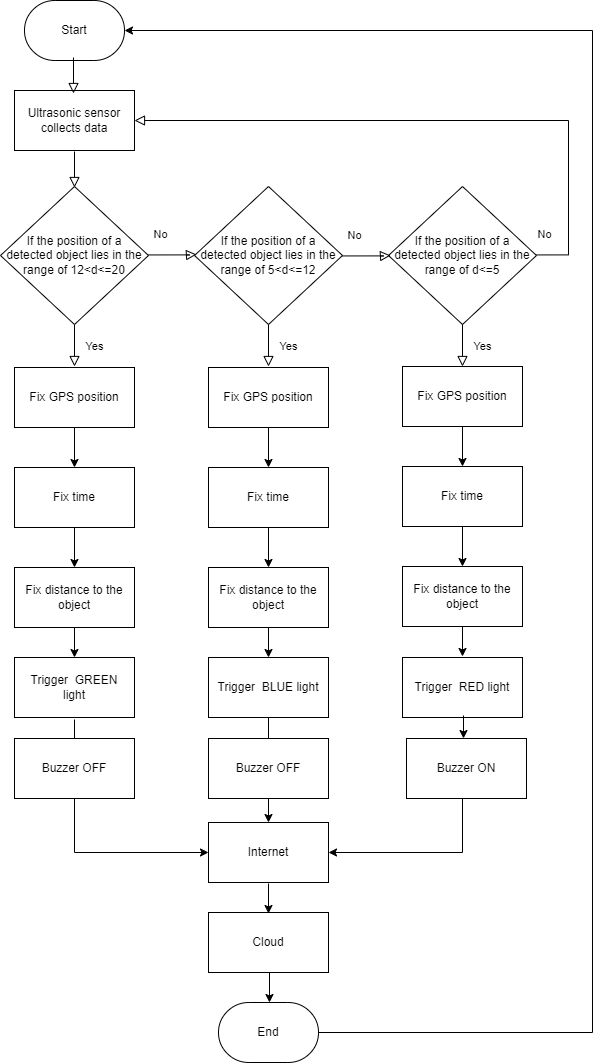

The diagram above was exported from draw.io. Its source (the exported page's mxGraphModel, read from the mxfile embedded in the PNG):
<mxGraphModel dx="2580" dy="2251" grid="1" gridSize="6" guides="1" tooltips="1" connect="1" arrows="1" fold="1" page="1" pageScale="1" pageWidth="827" pageHeight="1169" math="0" shadow="0">
  <root>
    <mxCell id="WIyWlLk6GJQsqaUBKTNV-0" />
    <mxCell id="WIyWlLk6GJQsqaUBKTNV-1" parent="WIyWlLk6GJQsqaUBKTNV-0" />
    <mxCell id="WIyWlLk6GJQsqaUBKTNV-2" value="" style="rounded=0;html=1;jettySize=auto;orthogonalLoop=1;fontSize=11;endArrow=block;endFill=0;endSize=8;strokeWidth=1;shadow=0;labelBackgroundColor=none;edgeStyle=orthogonalEdgeStyle;" parent="WIyWlLk6GJQsqaUBKTNV-1" edge="1">
      <mxGeometry relative="1" as="geometry">
        <mxPoint x="220" y="109" as="sourcePoint" />
        <mxPoint x="220" y="145" as="targetPoint" />
      </mxGeometry>
    </mxCell>
    <mxCell id="WIyWlLk6GJQsqaUBKTNV-4" value="Yes" style="rounded=0;html=1;jettySize=auto;orthogonalLoop=1;fontSize=11;endArrow=block;endFill=0;endSize=8;strokeWidth=1;shadow=0;labelBackgroundColor=none;edgeStyle=orthogonalEdgeStyle;exitX=0.5;exitY=1;exitDx=0;exitDy=0;exitPerimeter=0;" parent="WIyWlLk6GJQsqaUBKTNV-1" source="U3vEEZZIgZO62bJ8HgQF-3" edge="1">
      <mxGeometry y="20" relative="1" as="geometry">
        <mxPoint as="offset" />
        <mxPoint x="220" y="324" as="targetPoint" />
        <mxPoint x="220" y="288" as="sourcePoint" />
      </mxGeometry>
    </mxCell>
    <mxCell id="WIyWlLk6GJQsqaUBKTNV-5" value="No" style="edgeStyle=orthogonalEdgeStyle;rounded=0;html=1;jettySize=auto;orthogonalLoop=1;fontSize=11;endArrow=block;endFill=0;endSize=8;strokeWidth=1;shadow=0;labelBackgroundColor=none;exitX=1;exitY=0.5;exitDx=0;exitDy=0;" parent="WIyWlLk6GJQsqaUBKTNV-1" edge="1">
      <mxGeometry x="-0.5325" y="20" relative="1" as="geometry">
        <mxPoint as="offset" />
        <mxPoint x="342" y="212" as="targetPoint" />
        <Array as="points">
          <mxPoint x="335" y="212.44" />
          <mxPoint x="335" y="212.44" />
        </Array>
        <mxPoint x="294" y="212.44" as="sourcePoint" />
      </mxGeometry>
    </mxCell>
    <mxCell id="QlzgeYN33mEo22neS769-9" value="" style="edgeStyle=orthogonalEdgeStyle;rounded=0;orthogonalLoop=1;jettySize=auto;html=1;" parent="WIyWlLk6GJQsqaUBKTNV-1" source="QlzgeYN33mEo22neS769-2" target="QlzgeYN33mEo22neS769-10" edge="1">
      <mxGeometry relative="1" as="geometry">
        <mxPoint x="220" y="415" as="targetPoint" />
      </mxGeometry>
    </mxCell>
    <mxCell id="QlzgeYN33mEo22neS769-2" value="Fix GPS position" style="rounded=0;whiteSpace=wrap;html=1;" parent="WIyWlLk6GJQsqaUBKTNV-1" vertex="1">
      <mxGeometry x="160" y="325" width="120" height="60" as="geometry" />
    </mxCell>
    <mxCell id="QlzgeYN33mEo22neS769-14" value="" style="edgeStyle=orthogonalEdgeStyle;rounded=0;orthogonalLoop=1;jettySize=auto;html=1;" parent="WIyWlLk6GJQsqaUBKTNV-1" source="QlzgeYN33mEo22neS769-10" edge="1">
      <mxGeometry relative="1" as="geometry">
        <mxPoint x="220" y="525" as="targetPoint" />
      </mxGeometry>
    </mxCell>
    <mxCell id="QlzgeYN33mEo22neS769-10" value="Fix time" style="rounded=0;whiteSpace=wrap;html=1;" parent="WIyWlLk6GJQsqaUBKTNV-1" vertex="1">
      <mxGeometry x="160" y="425" width="120" height="60" as="geometry" />
    </mxCell>
    <mxCell id="QlzgeYN33mEo22neS769-17" value="" style="edgeStyle=orthogonalEdgeStyle;rounded=0;orthogonalLoop=1;jettySize=auto;html=1;" parent="WIyWlLk6GJQsqaUBKTNV-1" source="QlzgeYN33mEo22neS769-15" edge="1">
      <mxGeometry relative="1" as="geometry">
        <mxPoint x="220" y="615" as="targetPoint" />
      </mxGeometry>
    </mxCell>
    <mxCell id="QlzgeYN33mEo22neS769-15" value="Fix distance to the object" style="rounded=0;whiteSpace=wrap;html=1;" parent="WIyWlLk6GJQsqaUBKTNV-1" vertex="1">
      <mxGeometry x="160" y="525" width="120" height="60" as="geometry" />
    </mxCell>
    <mxCell id="QlzgeYN33mEo22neS769-18" value="Trigger&amp;nbsp; GREEN light" style="rounded=0;whiteSpace=wrap;html=1;spacingLeft=4;spacingRight=4;" parent="WIyWlLk6GJQsqaUBKTNV-1" vertex="1">
      <mxGeometry x="160" y="615" width="120" height="60" as="geometry" />
    </mxCell>
    <mxCell id="U3vEEZZIgZO62bJ8HgQF-1" value="Start" style="strokeWidth=1;html=1;shape=mxgraph.flowchart.terminator;whiteSpace=wrap;" parent="WIyWlLk6GJQsqaUBKTNV-1" vertex="1">
      <mxGeometry x="170" y="-42" width="100" height="60" as="geometry" />
    </mxCell>
    <mxCell id="U3vEEZZIgZO62bJ8HgQF-2" value="Ultrasonic sensor collects data" style="rounded=0;whiteSpace=wrap;html=1;" parent="WIyWlLk6GJQsqaUBKTNV-1" vertex="1">
      <mxGeometry x="160" y="48" width="120" height="60" as="geometry" />
    </mxCell>
    <mxCell id="U3vEEZZIgZO62bJ8HgQF-3" value="If the position of a detected object lies in the range of 12&amp;lt;d&amp;lt;=20" style="strokeWidth=1;html=1;shape=mxgraph.flowchart.decision;verticalAlign=middle;whiteSpace=wrap;spacingLeft=6;spacingRight=6;spacingBottom=0;spacingTop=0;spacing=0;" parent="WIyWlLk6GJQsqaUBKTNV-1" vertex="1">
      <mxGeometry x="146" y="144" width="148" height="138" as="geometry" />
    </mxCell>
    <mxCell id="U3vEEZZIgZO62bJ8HgQF-4" value="If the position of a detected object lies in the range of 5&amp;lt;d&amp;lt;=12" style="strokeWidth=1;html=1;shape=mxgraph.flowchart.decision;verticalAlign=middle;whiteSpace=wrap;spacingLeft=6;spacingRight=6;spacingBottom=0;spacingTop=0;spacing=0;" parent="WIyWlLk6GJQsqaUBKTNV-1" vertex="1">
      <mxGeometry x="340" y="144" width="148" height="138" as="geometry" />
    </mxCell>
    <mxCell id="U3vEEZZIgZO62bJ8HgQF-6" value="Yes" style="rounded=0;html=1;jettySize=auto;orthogonalLoop=1;fontSize=11;endArrow=block;endFill=0;endSize=8;strokeWidth=1;shadow=0;labelBackgroundColor=none;edgeStyle=orthogonalEdgeStyle;exitX=0.5;exitY=1;exitDx=0;exitDy=0;exitPerimeter=0;" parent="WIyWlLk6GJQsqaUBKTNV-1" edge="1">
      <mxGeometry y="20" relative="1" as="geometry">
        <mxPoint as="offset" />
        <mxPoint x="414" y="324" as="targetPoint" />
        <mxPoint x="414" y="282" as="sourcePoint" />
      </mxGeometry>
    </mxCell>
    <mxCell id="U3vEEZZIgZO62bJ8HgQF-7" value="" style="edgeStyle=orthogonalEdgeStyle;rounded=0;orthogonalLoop=1;jettySize=auto;html=1;" parent="WIyWlLk6GJQsqaUBKTNV-1" source="U3vEEZZIgZO62bJ8HgQF-8" target="U3vEEZZIgZO62bJ8HgQF-10" edge="1">
      <mxGeometry relative="1" as="geometry">
        <mxPoint x="414" y="415" as="targetPoint" />
      </mxGeometry>
    </mxCell>
    <mxCell id="U3vEEZZIgZO62bJ8HgQF-8" value="Fix GPS position" style="rounded=0;whiteSpace=wrap;html=1;" parent="WIyWlLk6GJQsqaUBKTNV-1" vertex="1">
      <mxGeometry x="354" y="325" width="120" height="60" as="geometry" />
    </mxCell>
    <mxCell id="U3vEEZZIgZO62bJ8HgQF-9" value="" style="edgeStyle=orthogonalEdgeStyle;rounded=0;orthogonalLoop=1;jettySize=auto;html=1;" parent="WIyWlLk6GJQsqaUBKTNV-1" source="U3vEEZZIgZO62bJ8HgQF-10" edge="1">
      <mxGeometry relative="1" as="geometry">
        <mxPoint x="414" y="525" as="targetPoint" />
      </mxGeometry>
    </mxCell>
    <mxCell id="U3vEEZZIgZO62bJ8HgQF-10" value="Fix time" style="rounded=0;whiteSpace=wrap;html=1;" parent="WIyWlLk6GJQsqaUBKTNV-1" vertex="1">
      <mxGeometry x="354" y="425" width="120" height="60" as="geometry" />
    </mxCell>
    <mxCell id="U3vEEZZIgZO62bJ8HgQF-11" value="" style="edgeStyle=orthogonalEdgeStyle;rounded=0;orthogonalLoop=1;jettySize=auto;html=1;" parent="WIyWlLk6GJQsqaUBKTNV-1" source="U3vEEZZIgZO62bJ8HgQF-12" edge="1">
      <mxGeometry relative="1" as="geometry">
        <mxPoint x="414" y="615" as="targetPoint" />
      </mxGeometry>
    </mxCell>
    <mxCell id="U3vEEZZIgZO62bJ8HgQF-12" value="Fix distance to the object" style="rounded=0;whiteSpace=wrap;html=1;" parent="WIyWlLk6GJQsqaUBKTNV-1" vertex="1">
      <mxGeometry x="354" y="525" width="120" height="60" as="geometry" />
    </mxCell>
    <mxCell id="U3vEEZZIgZO62bJ8HgQF-13" value="Trigger&amp;nbsp; BLUE light" style="rounded=0;whiteSpace=wrap;html=1;spacingLeft=4;spacingRight=4;" parent="WIyWlLk6GJQsqaUBKTNV-1" vertex="1">
      <mxGeometry x="354" y="615" width="120" height="60" as="geometry" />
    </mxCell>
    <mxCell id="U3vEEZZIgZO62bJ8HgQF-14" value="No" style="edgeStyle=orthogonalEdgeStyle;rounded=0;html=1;jettySize=auto;orthogonalLoop=1;fontSize=11;endArrow=block;endFill=0;endSize=8;strokeWidth=1;shadow=0;labelBackgroundColor=none;exitX=1;exitY=0.5;exitDx=0;exitDy=0;entryX=1;entryY=0.5;entryDx=0;entryDy=0;" parent="WIyWlLk6GJQsqaUBKTNV-1" target="U3vEEZZIgZO62bJ8HgQF-2" edge="1">
      <mxGeometry x="-0.9733" y="20" relative="1" as="geometry">
        <mxPoint as="offset" />
        <mxPoint x="723" y="66" as="targetPoint" />
        <Array as="points">
          <mxPoint x="714" y="212" />
          <mxPoint x="714" y="78" />
        </Array>
        <mxPoint x="682" y="212.44" as="sourcePoint" />
      </mxGeometry>
    </mxCell>
    <mxCell id="U3vEEZZIgZO62bJ8HgQF-15" value="If the position of a detected object lies in the range of d&amp;lt;=5" style="strokeWidth=1;html=1;shape=mxgraph.flowchart.decision;verticalAlign=middle;whiteSpace=wrap;spacingLeft=6;spacingRight=6;spacingBottom=0;spacingTop=0;spacing=0;" parent="WIyWlLk6GJQsqaUBKTNV-1" vertex="1">
      <mxGeometry x="534" y="144" width="148" height="138" as="geometry" />
    </mxCell>
    <mxCell id="U3vEEZZIgZO62bJ8HgQF-16" value="Yes" style="rounded=0;html=1;jettySize=auto;orthogonalLoop=1;fontSize=11;endArrow=block;endFill=0;endSize=8;strokeWidth=1;shadow=0;labelBackgroundColor=none;edgeStyle=orthogonalEdgeStyle;exitX=0.5;exitY=1;exitDx=0;exitDy=0;exitPerimeter=0;" parent="WIyWlLk6GJQsqaUBKTNV-1" source="U3vEEZZIgZO62bJ8HgQF-15" edge="1">
      <mxGeometry y="20" relative="1" as="geometry">
        <mxPoint as="offset" />
        <mxPoint x="608" y="324" as="targetPoint" />
        <mxPoint x="608" y="288" as="sourcePoint" />
      </mxGeometry>
    </mxCell>
    <mxCell id="U3vEEZZIgZO62bJ8HgQF-17" value="No" style="edgeStyle=orthogonalEdgeStyle;rounded=0;html=1;jettySize=auto;orthogonalLoop=1;fontSize=11;endArrow=block;endFill=0;endSize=8;strokeWidth=1;shadow=0;labelBackgroundColor=none;exitX=1;exitY=0.5;exitDx=0;exitDy=0;" parent="WIyWlLk6GJQsqaUBKTNV-1" edge="1">
      <mxGeometry x="-0.5325" y="20" relative="1" as="geometry">
        <mxPoint as="offset" />
        <mxPoint x="536" y="213" as="targetPoint" />
        <Array as="points">
          <mxPoint x="529" y="213.44" />
          <mxPoint x="529" y="213.44" />
        </Array>
        <mxPoint x="488" y="213.44" as="sourcePoint" />
      </mxGeometry>
    </mxCell>
    <mxCell id="U3vEEZZIgZO62bJ8HgQF-18" value="" style="edgeStyle=orthogonalEdgeStyle;rounded=0;orthogonalLoop=1;jettySize=auto;html=1;" parent="WIyWlLk6GJQsqaUBKTNV-1" source="U3vEEZZIgZO62bJ8HgQF-19" target="U3vEEZZIgZO62bJ8HgQF-21" edge="1">
      <mxGeometry relative="1" as="geometry">
        <mxPoint x="608" y="414" as="targetPoint" />
      </mxGeometry>
    </mxCell>
    <mxCell id="U3vEEZZIgZO62bJ8HgQF-19" value="Fix GPS position" style="rounded=0;whiteSpace=wrap;html=1;" parent="WIyWlLk6GJQsqaUBKTNV-1" vertex="1">
      <mxGeometry x="548" y="324" width="120" height="60" as="geometry" />
    </mxCell>
    <mxCell id="U3vEEZZIgZO62bJ8HgQF-20" value="" style="edgeStyle=orthogonalEdgeStyle;rounded=0;orthogonalLoop=1;jettySize=auto;html=1;" parent="WIyWlLk6GJQsqaUBKTNV-1" source="U3vEEZZIgZO62bJ8HgQF-21" edge="1">
      <mxGeometry relative="1" as="geometry">
        <mxPoint x="608" y="524" as="targetPoint" />
      </mxGeometry>
    </mxCell>
    <mxCell id="U3vEEZZIgZO62bJ8HgQF-21" value="Fix time" style="rounded=0;whiteSpace=wrap;html=1;" parent="WIyWlLk6GJQsqaUBKTNV-1" vertex="1">
      <mxGeometry x="548" y="424" width="120" height="60" as="geometry" />
    </mxCell>
    <mxCell id="U3vEEZZIgZO62bJ8HgQF-22" value="" style="edgeStyle=orthogonalEdgeStyle;rounded=0;orthogonalLoop=1;jettySize=auto;html=1;" parent="WIyWlLk6GJQsqaUBKTNV-1" source="U3vEEZZIgZO62bJ8HgQF-23" edge="1">
      <mxGeometry relative="1" as="geometry">
        <mxPoint x="608" y="614" as="targetPoint" />
      </mxGeometry>
    </mxCell>
    <mxCell id="U3vEEZZIgZO62bJ8HgQF-23" value="Fix distance to the object" style="rounded=0;whiteSpace=wrap;html=1;" parent="WIyWlLk6GJQsqaUBKTNV-1" vertex="1">
      <mxGeometry x="548" y="524" width="120" height="60" as="geometry" />
    </mxCell>
    <mxCell id="U3vEEZZIgZO62bJ8HgQF-24" value="Trigger&amp;nbsp; RED light" style="rounded=0;whiteSpace=wrap;html=1;spacingLeft=4;spacingRight=4;" parent="WIyWlLk6GJQsqaUBKTNV-1" vertex="1">
      <mxGeometry x="548" y="615" width="120" height="60" as="geometry" />
    </mxCell>
    <mxCell id="U3vEEZZIgZO62bJ8HgQF-26" value="Buzzer ON" style="rounded=0;whiteSpace=wrap;html=1;spacingLeft=4;spacingRight=4;" parent="WIyWlLk6GJQsqaUBKTNV-1" vertex="1">
      <mxGeometry x="552" y="696" width="120" height="60" as="geometry" />
    </mxCell>
    <mxCell id="U3vEEZZIgZO62bJ8HgQF-28" value="" style="edgeStyle=orthogonalEdgeStyle;rounded=0;orthogonalLoop=1;jettySize=auto;html=1;" parent="WIyWlLk6GJQsqaUBKTNV-1" edge="1">
      <mxGeometry relative="1" as="geometry">
        <mxPoint x="609" y="696" as="targetPoint" />
        <mxPoint x="609" y="673" as="sourcePoint" />
      </mxGeometry>
    </mxCell>
    <mxCell id="U3vEEZZIgZO62bJ8HgQF-30" value="" style="rounded=0;html=1;jettySize=auto;orthogonalLoop=1;fontSize=11;endArrow=block;endFill=0;endSize=8;strokeWidth=1;shadow=0;labelBackgroundColor=none;edgeStyle=orthogonalEdgeStyle;" parent="WIyWlLk6GJQsqaUBKTNV-1" edge="1">
      <mxGeometry relative="1" as="geometry">
        <mxPoint x="219" y="15" as="sourcePoint" />
        <mxPoint x="219" y="51" as="targetPoint" />
      </mxGeometry>
    </mxCell>
    <mxCell id="U3vEEZZIgZO62bJ8HgQF-32" value="" style="edgeStyle=orthogonalEdgeStyle;rounded=0;orthogonalLoop=1;jettySize=auto;html=1;entryX=0.5;entryY=0;entryDx=0;entryDy=0;" parent="WIyWlLk6GJQsqaUBKTNV-1" target="U3vEEZZIgZO62bJ8HgQF-36" edge="1">
      <mxGeometry relative="1" as="geometry">
        <mxPoint x="414" y="705" as="targetPoint" />
        <mxPoint x="414" y="675" as="sourcePoint" />
      </mxGeometry>
    </mxCell>
    <mxCell id="U3vEEZZIgZO62bJ8HgQF-33" value="" style="edgeStyle=orthogonalEdgeStyle;rounded=0;orthogonalLoop=1;jettySize=auto;html=1;exitX=0.5;exitY=1;exitDx=0;exitDy=0;entryX=1;entryY=0.5;entryDx=0;entryDy=0;" parent="WIyWlLk6GJQsqaUBKTNV-1" source="U3vEEZZIgZO62bJ8HgQF-26" target="U3vEEZZIgZO62bJ8HgQF-36" edge="1">
      <mxGeometry relative="1" as="geometry">
        <mxPoint x="486" y="792" as="targetPoint" />
        <mxPoint x="420" y="681" as="sourcePoint" />
        <Array as="points">
          <mxPoint x="608" y="810" />
        </Array>
      </mxGeometry>
    </mxCell>
    <mxCell id="U3vEEZZIgZO62bJ8HgQF-35" value="" style="edgeStyle=orthogonalEdgeStyle;rounded=0;orthogonalLoop=1;jettySize=auto;html=1;entryX=0;entryY=0.5;entryDx=0;entryDy=0;" parent="WIyWlLk6GJQsqaUBKTNV-1" target="U3vEEZZIgZO62bJ8HgQF-36" edge="1">
      <mxGeometry relative="1" as="geometry">
        <mxPoint x="330" y="828" as="targetPoint" />
        <mxPoint x="220" y="677" as="sourcePoint" />
        <Array as="points">
          <mxPoint x="220" y="810" />
        </Array>
      </mxGeometry>
    </mxCell>
    <mxCell id="U3vEEZZIgZO62bJ8HgQF-36" value="Internet" style="rounded=0;whiteSpace=wrap;html=1;spacingLeft=4;spacingRight=4;" parent="WIyWlLk6GJQsqaUBKTNV-1" vertex="1">
      <mxGeometry x="354" y="780" width="120" height="60" as="geometry" />
    </mxCell>
    <mxCell id="U3vEEZZIgZO62bJ8HgQF-40" style="edgeStyle=orthogonalEdgeStyle;rounded=0;orthogonalLoop=1;jettySize=auto;html=1;exitX=1;exitY=0.5;exitDx=0;exitDy=0;exitPerimeter=0;entryX=1;entryY=0.5;entryDx=0;entryDy=0;entryPerimeter=0;" parent="WIyWlLk6GJQsqaUBKTNV-1" source="U3vEEZZIgZO62bJ8HgQF-41" target="U3vEEZZIgZO62bJ8HgQF-1" edge="1">
      <mxGeometry relative="1" as="geometry">
        <mxPoint x="798" y="258" as="targetPoint" />
        <Array as="points">
          <mxPoint x="738" y="990" />
          <mxPoint x="738" y="-12" />
        </Array>
      </mxGeometry>
    </mxCell>
    <mxCell id="U3vEEZZIgZO62bJ8HgQF-37" value="Cloud" style="rounded=0;whiteSpace=wrap;html=1;spacingLeft=4;spacingRight=4;" parent="WIyWlLk6GJQsqaUBKTNV-1" vertex="1">
      <mxGeometry x="354" y="870" width="120" height="60" as="geometry" />
    </mxCell>
    <mxCell id="U3vEEZZIgZO62bJ8HgQF-38" value="" style="edgeStyle=orthogonalEdgeStyle;rounded=0;orthogonalLoop=1;jettySize=auto;html=1;" parent="WIyWlLk6GJQsqaUBKTNV-1" edge="1">
      <mxGeometry relative="1" as="geometry">
        <mxPoint x="414" y="871" as="targetPoint" />
        <mxPoint x="414" y="841" as="sourcePoint" />
      </mxGeometry>
    </mxCell>
    <mxCell id="U3vEEZZIgZO62bJ8HgQF-41" value="End" style="strokeWidth=1;html=1;shape=mxgraph.flowchart.terminator;whiteSpace=wrap;" parent="WIyWlLk6GJQsqaUBKTNV-1" vertex="1">
      <mxGeometry x="364" y="960" width="100" height="60" as="geometry" />
    </mxCell>
    <mxCell id="U3vEEZZIgZO62bJ8HgQF-43" value="" style="edgeStyle=orthogonalEdgeStyle;rounded=0;orthogonalLoop=1;jettySize=auto;html=1;" parent="WIyWlLk6GJQsqaUBKTNV-1" edge="1">
      <mxGeometry relative="1" as="geometry">
        <mxPoint x="415" y="960" as="targetPoint" />
        <mxPoint x="415" y="930" as="sourcePoint" />
      </mxGeometry>
    </mxCell>
    <mxCell id="5QoLQzNpFdSBT55QRtT--0" value="Buzzer OFF" style="rounded=0;whiteSpace=wrap;html=1;spacingLeft=4;spacingRight=4;" vertex="1" parent="WIyWlLk6GJQsqaUBKTNV-1">
      <mxGeometry x="354" y="696" width="120" height="60" as="geometry" />
    </mxCell>
    <mxCell id="5QoLQzNpFdSBT55QRtT--1" value="Buzzer OFF" style="rounded=0;whiteSpace=wrap;html=1;spacingLeft=4;spacingRight=4;" vertex="1" parent="WIyWlLk6GJQsqaUBKTNV-1">
      <mxGeometry x="160" y="696" width="120" height="60" as="geometry" />
    </mxCell>
  </root>
</mxGraphModel>